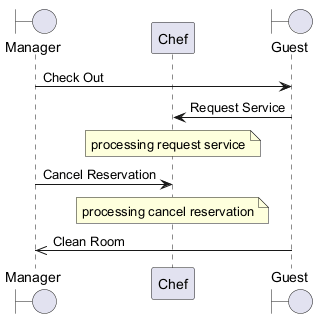

The diagram above was rendered by PlantUML. Its source (embedded in the PNG):
@startuml
skinparam backgroundColor #FFFFFF
skinparam classBackgroundColor #F1F8E9
skinparam classBorderColor #33691E
boundary "Manager" as M
participant "Chef" as C
boundary "Guest" as G
M -> G : Check Out
G -> C : Request Service
note over C : processing request service
M -> C : Cancel Reservation
note over C : processing cancel reservation
G ->> M : Clean Room
@enduml